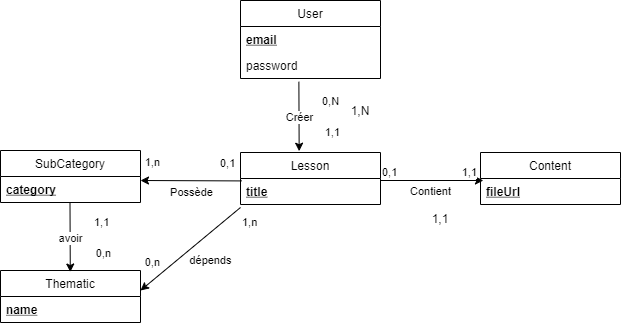

The diagram above was exported from draw.io. Its source (the exported page's mxGraphModel, read from the mxfile embedded in the PNG):
<mxGraphModel dx="1179" dy="597" grid="1" gridSize="10" guides="1" tooltips="1" connect="1" arrows="1" fold="1" page="1" pageScale="1" pageWidth="827" pageHeight="1169" math="0" shadow="0">
  <root>
    <mxCell id="0" />
    <mxCell id="1" parent="0" />
    <mxCell id="2" value="User" style="swimlane;fontStyle=0;childLayout=stackLayout;horizontal=1;startSize=26;horizontalStack=0;resizeParent=1;resizeParentMax=0;resizeLast=0;collapsible=1;marginBottom=0;" parent="1" vertex="1">
      <mxGeometry x="290" y="50" width="140" height="78" as="geometry" />
    </mxCell>
    <mxCell id="3" value="email" style="text;strokeColor=none;fillColor=none;align=left;verticalAlign=top;spacingLeft=4;spacingRight=4;overflow=hidden;rotatable=0;points=[[0,0.5],[1,0.5]];portConstraint=eastwest;fontStyle=5" parent="2" vertex="1">
      <mxGeometry y="26" width="140" height="26" as="geometry" />
    </mxCell>
    <mxCell id="4" value="password" style="text;strokeColor=none;fillColor=none;align=left;verticalAlign=top;spacingLeft=4;spacingRight=4;overflow=hidden;rotatable=0;points=[[0,0.5],[1,0.5]];portConstraint=eastwest;" parent="2" vertex="1">
      <mxGeometry y="52" width="140" height="26" as="geometry" />
    </mxCell>
    <mxCell id="5" value="Lesson" style="swimlane;fontStyle=0;childLayout=stackLayout;horizontal=1;startSize=26;horizontalStack=0;resizeParent=1;resizeParentMax=0;resizeLast=0;collapsible=1;marginBottom=0;" parent="1" vertex="1">
      <mxGeometry x="290" y="202" width="140" height="52" as="geometry" />
    </mxCell>
    <mxCell id="6" value="title" style="text;strokeColor=none;fillColor=none;align=left;verticalAlign=top;spacingLeft=4;spacingRight=4;overflow=hidden;rotatable=0;points=[[0,0.5],[1,0.5]];portConstraint=eastwest;fontStyle=5" parent="5" vertex="1">
      <mxGeometry y="26" width="140" height="26" as="geometry" />
    </mxCell>
    <mxCell id="7" value="SubCategory" style="swimlane;fontStyle=0;childLayout=stackLayout;horizontal=1;startSize=26;horizontalStack=0;resizeParent=1;resizeParentMax=0;resizeLast=0;collapsible=1;marginBottom=0;" parent="1" vertex="1">
      <mxGeometry x="50" y="200" width="140" height="52" as="geometry" />
    </mxCell>
    <mxCell id="8" value="category" style="text;strokeColor=none;fillColor=none;align=left;verticalAlign=top;spacingLeft=4;spacingRight=4;overflow=hidden;rotatable=0;points=[[0,0.5],[1,0.5]];portConstraint=eastwest;fontStyle=5" parent="7" vertex="1">
      <mxGeometry y="26" width="140" height="26" as="geometry" />
    </mxCell>
    <mxCell id="9" value="Content" style="swimlane;fontStyle=0;childLayout=stackLayout;horizontal=1;startSize=26;horizontalStack=0;resizeParent=1;resizeParentMax=0;resizeLast=0;collapsible=1;marginBottom=0;" parent="1" vertex="1">
      <mxGeometry x="530" y="202" width="140" height="52" as="geometry" />
    </mxCell>
    <mxCell id="10" value="fileUrl" style="text;strokeColor=none;fillColor=none;align=left;verticalAlign=top;spacingLeft=4;spacingRight=4;overflow=hidden;rotatable=0;points=[[0,0.5],[1,0.5]];portConstraint=eastwest;fontStyle=5" parent="9" vertex="1">
      <mxGeometry y="26" width="140" height="26" as="geometry" />
    </mxCell>
    <mxCell id="11" value="Contient" style="endArrow=classic;html=1;entryX=0.021;entryY=0.077;entryDx=0;entryDy=0;entryPerimeter=0;" parent="1" target="10" edge="1">
      <mxGeometry x="-0.0286" y="-11" relative="1" as="geometry">
        <mxPoint x="430" y="230" as="sourcePoint" />
        <mxPoint x="590" y="230" as="targetPoint" />
        <Array as="points" />
        <mxPoint as="offset" />
      </mxGeometry>
    </mxCell>
    <mxCell id="12" value="0,1" style="edgeLabel;resizable=0;html=1;align=left;verticalAlign=bottom;" parent="11" connectable="0" vertex="1">
      <mxGeometry x="-1" relative="1" as="geometry" />
    </mxCell>
    <mxCell id="13" value="1,1" style="edgeLabel;resizable=0;html=1;align=right;verticalAlign=bottom;" parent="11" connectable="0" vertex="1">
      <mxGeometry x="1" relative="1" as="geometry">
        <mxPoint x="-6" as="offset" />
      </mxGeometry>
    </mxCell>
    <mxCell id="14" value="" style="endArrow=classic;html=1;exitX=0.009;exitY=0.093;exitDx=0;exitDy=0;exitPerimeter=0;" parent="1" edge="1">
      <mxGeometry relative="1" as="geometry">
        <mxPoint x="291.26" y="230.418" as="sourcePoint" />
        <mxPoint x="189.99999999999994" y="230" as="targetPoint" />
      </mxGeometry>
    </mxCell>
    <mxCell id="15" value="Possède" style="edgeLabel;resizable=0;html=1;align=center;verticalAlign=middle;" parent="14" connectable="0" vertex="1">
      <mxGeometry relative="1" as="geometry">
        <mxPoint y="11" as="offset" />
      </mxGeometry>
    </mxCell>
    <mxCell id="16" value="0,1" style="edgeLabel;resizable=0;html=1;align=left;verticalAlign=bottom;" parent="14" connectable="0" vertex="1">
      <mxGeometry x="-1" relative="1" as="geometry">
        <mxPoint x="-23" y="-9" as="offset" />
      </mxGeometry>
    </mxCell>
    <mxCell id="17" value="1,n" style="edgeLabel;resizable=0;html=1;align=right;verticalAlign=bottom;" parent="14" connectable="0" vertex="1">
      <mxGeometry x="1" relative="1" as="geometry">
        <mxPoint x="20" y="-10" as="offset" />
      </mxGeometry>
    </mxCell>
    <mxCell id="18" value="" style="endArrow=classic;html=1;exitX=0.417;exitY=1.122;exitDx=0;exitDy=0;exitPerimeter=0;entryX=0.419;entryY=-0.025;entryDx=0;entryDy=0;entryPerimeter=0;" parent="1" source="4" target="5" edge="1">
      <mxGeometry relative="1" as="geometry">
        <mxPoint x="280" y="160" as="sourcePoint" />
        <mxPoint x="440" y="160" as="targetPoint" />
      </mxGeometry>
    </mxCell>
    <mxCell id="19" value="Créer" style="edgeLabel;resizable=0;html=1;align=center;verticalAlign=middle;" parent="18" connectable="0" vertex="1">
      <mxGeometry relative="1" as="geometry" />
    </mxCell>
    <mxCell id="20" value="0,N" style="edgeLabel;resizable=0;html=1;align=left;verticalAlign=bottom;" parent="18" connectable="0" vertex="1">
      <mxGeometry x="-1" relative="1" as="geometry">
        <mxPoint x="22" y="28" as="offset" />
      </mxGeometry>
    </mxCell>
    <mxCell id="21" value="1,1" style="edgeLabel;resizable=0;html=1;align=right;verticalAlign=bottom;" parent="18" connectable="0" vertex="1">
      <mxGeometry x="1" relative="1" as="geometry">
        <mxPoint x="41" y="-11" as="offset" />
      </mxGeometry>
    </mxCell>
    <mxCell id="22" value="1,N" style="text;html=1;strokeColor=none;fillColor=none;align=center;verticalAlign=middle;whiteSpace=wrap;rounded=0;" parent="1" vertex="1">
      <mxGeometry x="390" y="150" width="40" height="20" as="geometry" />
    </mxCell>
    <mxCell id="23" value="1,1" style="text;html=1;strokeColor=none;fillColor=none;align=center;verticalAlign=middle;whiteSpace=wrap;rounded=0;" parent="1" vertex="1">
      <mxGeometry x="470" y="258" width="40" height="20" as="geometry" />
    </mxCell>
    <mxCell id="24" value="Thematic" style="swimlane;fontStyle=0;childLayout=stackLayout;horizontal=1;startSize=26;horizontalStack=0;resizeParent=1;resizeParentMax=0;resizeLast=0;collapsible=1;marginBottom=0;" parent="1" vertex="1">
      <mxGeometry x="50" y="320" width="140" height="52" as="geometry" />
    </mxCell>
    <mxCell id="25" value="name" style="text;strokeColor=none;fillColor=none;align=left;verticalAlign=top;spacingLeft=4;spacingRight=4;overflow=hidden;rotatable=0;points=[[0,0.5],[1,0.5]];portConstraint=eastwest;fontStyle=5" parent="24" vertex="1">
      <mxGeometry y="26" width="140" height="26" as="geometry" />
    </mxCell>
    <mxCell id="26" value="" style="endArrow=classic;html=1;exitX=0.417;exitY=1.122;exitDx=0;exitDy=0;exitPerimeter=0;entryX=0.419;entryY=-0.025;entryDx=0;entryDy=0;entryPerimeter=0;" parent="1" edge="1">
      <mxGeometry relative="1" as="geometry">
        <mxPoint x="119.50000000000011" y="252.00199999999995" as="sourcePoint" />
        <mxPoint x="119.78000000000009" y="321.53" as="targetPoint" />
      </mxGeometry>
    </mxCell>
    <mxCell id="27" value="avoir" style="edgeLabel;resizable=0;html=1;align=center;verticalAlign=middle;" parent="26" connectable="0" vertex="1">
      <mxGeometry relative="1" as="geometry" />
    </mxCell>
    <mxCell id="28" value="1,1" style="edgeLabel;resizable=0;html=1;align=left;verticalAlign=bottom;" parent="26" connectable="0" vertex="1">
      <mxGeometry x="-1" relative="1" as="geometry">
        <mxPoint x="22" y="28" as="offset" />
      </mxGeometry>
    </mxCell>
    <mxCell id="29" value="0,n" style="edgeLabel;resizable=0;html=1;align=right;verticalAlign=bottom;" parent="26" connectable="0" vertex="1">
      <mxGeometry x="1" relative="1" as="geometry">
        <mxPoint x="41" y="-11" as="offset" />
      </mxGeometry>
    </mxCell>
    <mxCell id="30" value="" style="endArrow=classic;html=1;exitX=0;exitY=1.115;exitDx=0;exitDy=0;exitPerimeter=0;" parent="1" source="6" edge="1">
      <mxGeometry relative="1" as="geometry">
        <mxPoint x="291.26" y="340.418" as="sourcePoint" />
        <mxPoint x="189.99999999999994" y="340" as="targetPoint" />
      </mxGeometry>
    </mxCell>
    <mxCell id="31" value="dépends" style="edgeLabel;resizable=0;html=1;align=center;verticalAlign=middle;" parent="30" connectable="0" vertex="1">
      <mxGeometry relative="1" as="geometry">
        <mxPoint x="20" y="11" as="offset" />
      </mxGeometry>
    </mxCell>
    <mxCell id="32" value="1,n" style="edgeLabel;resizable=0;html=1;align=left;verticalAlign=bottom;" parent="30" connectable="0" vertex="1">
      <mxGeometry x="-1" relative="1" as="geometry">
        <mxPoint y="23" as="offset" />
      </mxGeometry>
    </mxCell>
    <mxCell id="33" value="0,n" style="edgeLabel;resizable=0;html=1;align=right;verticalAlign=bottom;" parent="30" connectable="0" vertex="1">
      <mxGeometry x="1" relative="1" as="geometry">
        <mxPoint x="20" y="-20" as="offset" />
      </mxGeometry>
    </mxCell>
  </root>
</mxGraphModel>